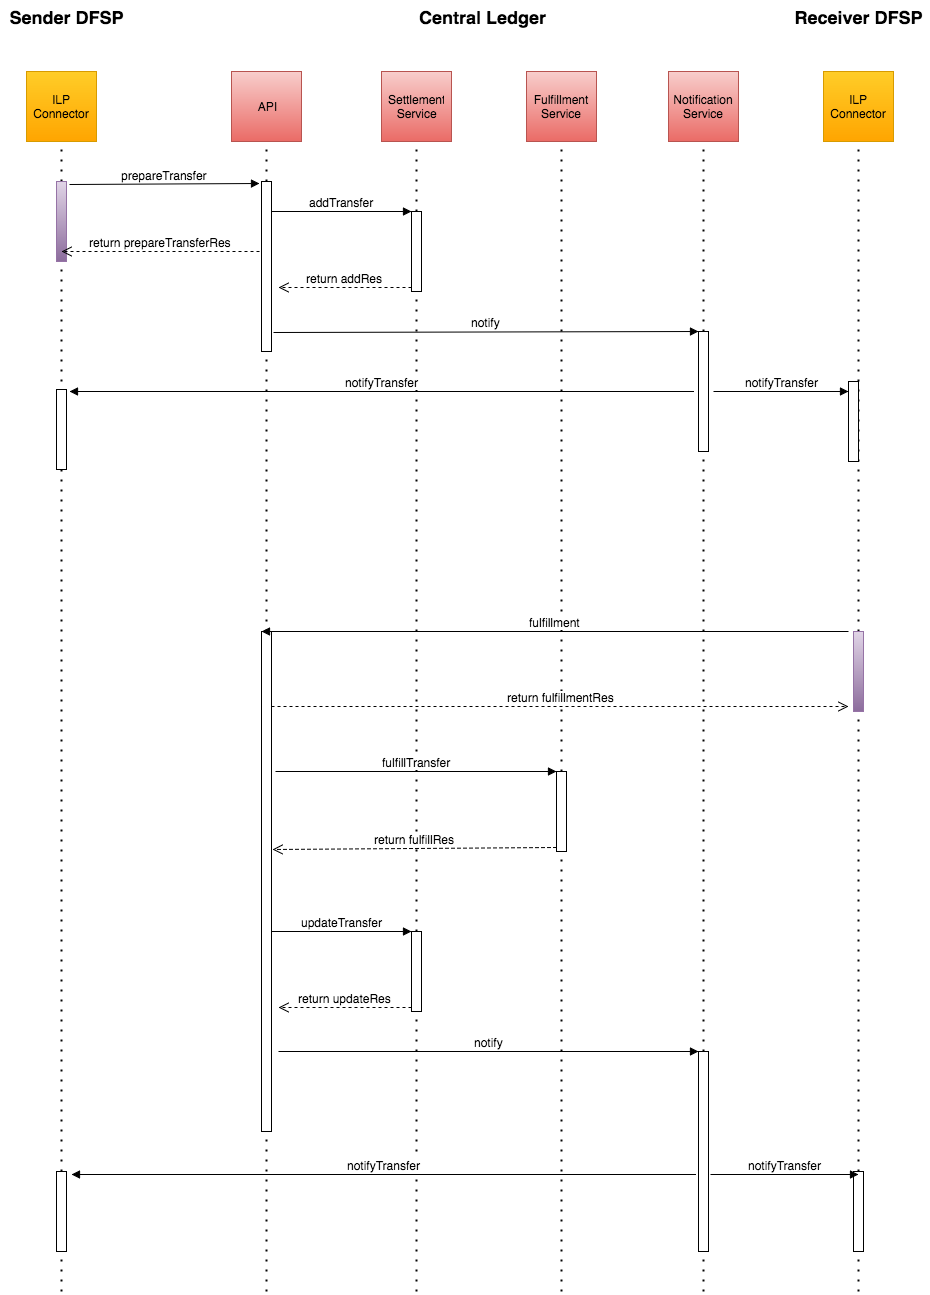

The diagram above was exported from draw.io. Its source (the exported page's mxGraphModel, read from the mxfile embedded in the PNG):
<mxGraphModel dx="2070" dy="1053" grid="1" gridSize="10" guides="1" tooltips="1" connect="1" arrows="1" fold="1" page="1" pageScale="1" pageWidth="850" pageHeight="1100" background="#ffffff" math="0" shadow="0">
  <root>
    <mxCell id="0" />
    <mxCell id="1" parent="0" />
    <mxCell id="530aa04e9f205fdc-18" value="" style="endArrow=none;html=1;dashed=1;dashPattern=1 4;fontSize=12;entryX=0.5;entryY=1;strokeWidth=2;" edge="1" parent="1">
      <mxGeometry x="503" y="170" width="50" height="50" as="geometry">
        <mxPoint x="503" y="1320" as="sourcePoint" />
        <mxPoint x="503" y="170" as="targetPoint" />
      </mxGeometry>
    </mxCell>
    <mxCell id="530aa04e9f205fdc-17" value="" style="endArrow=none;html=1;dashed=1;dashPattern=1 4;fontSize=12;entryX=0.5;entryY=1;strokeWidth=2;" edge="1" parent="1">
      <mxGeometry x="1300" y="170" width="50" height="50" as="geometry">
        <mxPoint x="1300" y="1320" as="sourcePoint" />
        <mxPoint x="1300" y="170" as="targetPoint" />
      </mxGeometry>
    </mxCell>
    <mxCell id="530aa04e9f205fdc-10" value="" style="endArrow=none;html=1;dashed=1;dashPattern=1 4;fontSize=12;entryX=0.5;entryY=1;strokeWidth=2;" edge="1" parent="1">
      <mxGeometry x="858" y="170" width="50" height="50" as="geometry">
        <mxPoint x="858" y="1320" as="sourcePoint" />
        <mxPoint x="858" y="170" as="targetPoint" />
      </mxGeometry>
    </mxCell>
    <mxCell id="530aa04e9f205fdc-6" value="" style="endArrow=none;html=1;dashed=1;dashPattern=1 4;fontSize=12;entryX=0.5;entryY=1;strokeWidth=2;" edge="1" parent="1" target="47e41aa46bb61bf6-13">
      <mxGeometry width="50" height="50" relative="1" as="geometry">
        <mxPoint x="708" y="1320" as="sourcePoint" />
        <mxPoint x="750" y="170" as="targetPoint" />
      </mxGeometry>
    </mxCell>
    <mxCell id="530aa04e9f205fdc-5" value="" style="endArrow=none;html=1;dashed=1;dashPattern=1 4;fontSize=12;entryX=0.5;entryY=1;strokeWidth=2;" edge="1" parent="1" target="47e41aa46bb61bf6-17">
      <mxGeometry width="50" height="50" relative="1" as="geometry">
        <mxPoint x="1003" y="1320" as="sourcePoint" />
        <mxPoint x="1013" y="170" as="targetPoint" />
      </mxGeometry>
    </mxCell>
    <mxCell id="47e41aa46bb61bf6-1" value="" style="whiteSpace=wrap;html=1;rounded=0;plain-orange" vertex="1" parent="1">
      <mxGeometry x="468" y="100" width="70" height="70" as="geometry" />
    </mxCell>
    <mxCell id="47e41aa46bb61bf6-2" value="ILP Connector" style="text;html=1;strokeColor=none;fillColor=none;align=center;verticalAlign=middle;whiteSpace=wrap;overflow=hidden;rounded=0;" vertex="1" parent="1">
      <mxGeometry x="473" y="120" width="60" height="30" as="geometry" />
    </mxCell>
    <mxCell id="47e41aa46bb61bf6-3" value="" style="html=1;points=[];perimeter=orthogonalPerimeter;rounded=0;plain-purple" vertex="1" parent="1">
      <mxGeometry x="498" y="210" width="10" height="80" as="geometry" />
    </mxCell>
    <mxCell id="47e41aa46bb61bf6-6" value="Central Ledger" style="text;html=1;strokeColor=none;fillColor=none;align=center;verticalAlign=middle;whiteSpace=wrap;overflow=hidden;rounded=0;fontSize=18;fontStyle=1" vertex="1" parent="1">
      <mxGeometry x="823" y="30" width="200" height="30" as="geometry" />
    </mxCell>
    <mxCell id="47e41aa46bb61bf6-7" value="Sender DFSP" style="text;html=1;strokeColor=none;fillColor=none;align=center;verticalAlign=middle;whiteSpace=wrap;overflow=hidden;rounded=0;fontSize=18;fontStyle=1" vertex="1" parent="1">
      <mxGeometry x="443" y="30" width="130" height="30" as="geometry" />
    </mxCell>
    <mxCell id="47e41aa46bb61bf6-8" value="" style="whiteSpace=wrap;html=1;rounded=0;plain-orange" vertex="1" parent="1">
      <mxGeometry x="1265" y="100" width="70" height="70" as="geometry" />
    </mxCell>
    <mxCell id="47e41aa46bb61bf6-9" value="ILP Connector" style="text;html=1;strokeColor=none;fillColor=none;align=center;verticalAlign=middle;whiteSpace=wrap;overflow=hidden;rounded=0;" vertex="1" parent="1">
      <mxGeometry x="1270" y="120" width="60" height="30" as="geometry" />
    </mxCell>
    <mxCell id="47e41aa46bb61bf6-10" value="" style="html=1;points=[];perimeter=orthogonalPerimeter;rounded=0;plain-purple" vertex="1" parent="1">
      <mxGeometry x="1295" y="660" width="10" height="80" as="geometry" />
    </mxCell>
    <mxCell id="47e41aa46bb61bf6-11" value="Receiver DFSP" style="text;html=1;strokeColor=none;fillColor=none;align=center;verticalAlign=middle;whiteSpace=wrap;overflow=hidden;rounded=0;fontSize=18;fontStyle=1" vertex="1" parent="1">
      <mxGeometry x="1230" y="30" width="140" height="30" as="geometry" />
    </mxCell>
    <mxCell id="47e41aa46bb61bf6-13" value="" style="whiteSpace=wrap;html=1;rounded=0;plain-red" vertex="1" parent="1">
      <mxGeometry x="673" y="100" width="70" height="70" as="geometry" />
    </mxCell>
    <mxCell id="47e41aa46bb61bf6-14" value="API" style="text;html=1;strokeColor=none;fillColor=none;align=center;verticalAlign=middle;whiteSpace=wrap;overflow=hidden;rounded=0;" vertex="1" parent="1">
      <mxGeometry x="678" y="120" width="60" height="30" as="geometry" />
    </mxCell>
    <mxCell id="47e41aa46bb61bf6-15" value="" style="whiteSpace=wrap;html=1;rounded=0;plain-red" vertex="1" parent="1">
      <mxGeometry x="823" y="100" width="70" height="70" as="geometry" />
    </mxCell>
    <mxCell id="47e41aa46bb61bf6-16" value="Settlement Service" style="text;html=1;strokeColor=none;fillColor=none;align=center;verticalAlign=middle;whiteSpace=wrap;overflow=hidden;rounded=0;" vertex="1" parent="1">
      <mxGeometry x="828" y="120" width="60" height="30" as="geometry" />
    </mxCell>
    <mxCell id="47e41aa46bb61bf6-17" value="" style="whiteSpace=wrap;html=1;rounded=0;plain-red" vertex="1" parent="1">
      <mxGeometry x="968" y="100" width="70" height="70" as="geometry" />
    </mxCell>
    <mxCell id="47e41aa46bb61bf6-18" value="Fulfillment Service" style="text;html=1;strokeColor=none;fillColor=none;align=center;verticalAlign=middle;whiteSpace=wrap;overflow=hidden;rounded=0;" vertex="1" parent="1">
      <mxGeometry x="973" y="120" width="60" height="30" as="geometry" />
    </mxCell>
    <mxCell id="47e41aa46bb61bf6-24" value="" style="html=1;points=[];perimeter=orthogonalPerimeter;rounded=0;fontSize=12;" vertex="1" parent="1">
      <mxGeometry x="703" y="660" width="10" height="500" as="geometry" />
    </mxCell>
    <mxCell id="47e41aa46bb61bf6-25" value="fulfillment" style="html=1;verticalAlign=bottom;endArrow=block;entryX=0;entryY=0;fontSize=12;" edge="1" parent="1" target="47e41aa46bb61bf6-24">
      <mxGeometry relative="1" as="geometry">
        <mxPoint x="1290" y="660" as="sourcePoint" />
      </mxGeometry>
    </mxCell>
    <mxCell id="47e41aa46bb61bf6-26" value="return fulfillmentRes" style="html=1;verticalAlign=bottom;endArrow=open;dashed=1;endSize=8;fontSize=12;" edge="1" parent="1">
      <mxGeometry relative="1" as="geometry">
        <mxPoint x="1290" y="735" as="targetPoint" />
        <mxPoint x="713" y="735" as="sourcePoint" />
      </mxGeometry>
    </mxCell>
    <mxCell id="47e41aa46bb61bf6-27" value="" style="html=1;points=[];perimeter=orthogonalPerimeter;rounded=0;fontSize=12;" vertex="1" parent="1">
      <mxGeometry x="703" y="210" width="10" height="170" as="geometry" />
    </mxCell>
    <mxCell id="47e41aa46bb61bf6-28" value="prepareTransfer" style="html=1;verticalAlign=bottom;endArrow=block;entryX=-0.2;entryY=0.013;fontSize=12;exitX=1.3;exitY=0.033;exitPerimeter=0;entryPerimeter=0;" edge="1" parent="1" source="47e41aa46bb61bf6-3" target="47e41aa46bb61bf6-27">
      <mxGeometry relative="1" as="geometry">
        <mxPoint x="623" y="210" as="sourcePoint" />
      </mxGeometry>
    </mxCell>
    <mxCell id="47e41aa46bb61bf6-29" value="return prepareTransferRes" style="html=1;verticalAlign=bottom;endArrow=open;dashed=1;endSize=8;fontSize=12;" edge="1" parent="1">
      <mxGeometry relative="1" as="geometry">
        <mxPoint x="503" y="280" as="targetPoint" />
        <mxPoint x="701" y="280" as="sourcePoint" />
      </mxGeometry>
    </mxCell>
    <mxCell id="530aa04e9f205fdc-2" value="" style="html=1;points=[];perimeter=orthogonalPerimeter;rounded=0;fontSize=12;" vertex="1" parent="1">
      <mxGeometry x="998" y="800" width="10" height="80" as="geometry" />
    </mxCell>
    <mxCell id="530aa04e9f205fdc-3" value="fulfillTransfer" style="html=1;verticalAlign=bottom;endArrow=block;entryX=0;entryY=0;fontSize=12;" edge="1" parent="1" target="530aa04e9f205fdc-2">
      <mxGeometry relative="1" as="geometry">
        <mxPoint x="717" y="800" as="sourcePoint" />
      </mxGeometry>
    </mxCell>
    <mxCell id="530aa04e9f205fdc-4" value="return fulfillRes" style="html=1;verticalAlign=bottom;endArrow=open;dashed=1;endSize=8;exitX=0;exitY=0.95;fontSize=12;" edge="1" parent="1" source="530aa04e9f205fdc-2">
      <mxGeometry relative="1" as="geometry">
        <mxPoint x="714" y="878" as="targetPoint" />
      </mxGeometry>
    </mxCell>
    <mxCell id="530aa04e9f205fdc-7" value="" style="html=1;points=[];perimeter=orthogonalPerimeter;rounded=0;fontSize=12;" vertex="1" parent="1">
      <mxGeometry x="853" y="960" width="10" height="80" as="geometry" />
    </mxCell>
    <mxCell id="530aa04e9f205fdc-8" value="updateTransfer" style="html=1;verticalAlign=bottom;endArrow=block;entryX=0;entryY=0;fontSize=12;" edge="1" parent="1" source="47e41aa46bb61bf6-24" target="530aa04e9f205fdc-7">
      <mxGeometry relative="1" as="geometry">
        <mxPoint x="783" y="960" as="sourcePoint" />
      </mxGeometry>
    </mxCell>
    <mxCell id="530aa04e9f205fdc-9" value="return updateRes" style="html=1;verticalAlign=bottom;endArrow=open;dashed=1;endSize=8;exitX=0;exitY=0.95;fontSize=12;" edge="1" parent="1" source="530aa04e9f205fdc-7">
      <mxGeometry relative="1" as="geometry">
        <mxPoint x="720" y="1036" as="targetPoint" />
      </mxGeometry>
    </mxCell>
    <mxCell id="530aa04e9f205fdc-11" value="" style="html=1;points=[];perimeter=orthogonalPerimeter;rounded=0;fontSize=12;" vertex="1" parent="1">
      <mxGeometry x="853" y="240" width="10" height="80" as="geometry" />
    </mxCell>
    <mxCell id="530aa04e9f205fdc-12" value="addTransfer" style="html=1;verticalAlign=bottom;endArrow=block;entryX=0;entryY=0;fontSize=12;" edge="1" parent="1" target="530aa04e9f205fdc-11">
      <mxGeometry relative="1" as="geometry">
        <mxPoint x="713" y="240" as="sourcePoint" />
      </mxGeometry>
    </mxCell>
    <mxCell id="530aa04e9f205fdc-13" value="return addRes" style="html=1;verticalAlign=bottom;endArrow=open;dashed=1;endSize=8;exitX=0;exitY=0.95;fontSize=12;" edge="1" parent="1" source="530aa04e9f205fdc-11">
      <mxGeometry relative="1" as="geometry">
        <mxPoint x="720" y="316" as="targetPoint" />
      </mxGeometry>
    </mxCell>
    <mxCell id="530aa04e9f205fdc-19" value="" style="endArrow=none;html=1;dashed=1;dashPattern=1 4;fontSize=12;entryX=0.5;entryY=1;strokeWidth=2;" edge="1" parent="1" target="530aa04e9f205fdc-20">
      <mxGeometry x="1145" y="170" width="50" height="50" as="geometry">
        <mxPoint x="1145" y="1320" as="sourcePoint" />
        <mxPoint x="1155" y="170" as="targetPoint" />
      </mxGeometry>
    </mxCell>
    <mxCell id="530aa04e9f205fdc-20" value="" style="whiteSpace=wrap;html=1;rounded=0;plain-red" vertex="1" parent="1">
      <mxGeometry x="1110" y="100" width="70" height="70" as="geometry" />
    </mxCell>
    <mxCell id="530aa04e9f205fdc-21" value="Notification Service" style="text;html=1;strokeColor=none;fillColor=none;align=center;verticalAlign=middle;whiteSpace=wrap;overflow=hidden;rounded=0;" vertex="1" parent="1">
      <mxGeometry x="1110" y="120" width="70" height="30" as="geometry" />
    </mxCell>
    <mxCell id="47afef4fc9b81e38-1" value="" style="html=1;points=[];perimeter=orthogonalPerimeter;rounded=0;fontSize=12;" vertex="1" parent="1">
      <mxGeometry x="1140" y="360" width="10" height="120" as="geometry" />
    </mxCell>
    <mxCell id="47afef4fc9b81e38-2" value="notify" style="html=1;verticalAlign=bottom;endArrow=block;entryX=0;entryY=0;fontSize=12;exitX=1.2;exitY=0.797;exitPerimeter=0;" edge="1" parent="1" target="47afef4fc9b81e38-1">
      <mxGeometry relative="1" as="geometry">
        <mxPoint x="715" y="361" as="sourcePoint" />
      </mxGeometry>
    </mxCell>
    <mxCell id="47afef4fc9b81e38-4" value="" style="html=1;points=[];perimeter=orthogonalPerimeter;rounded=0;fontSize=12;" vertex="1" parent="1">
      <mxGeometry x="1140" y="1080" width="10" height="200" as="geometry" />
    </mxCell>
    <mxCell id="47afef4fc9b81e38-5" value="notify" style="html=1;verticalAlign=bottom;startArrow=none;endArrow=block;startSize=8;fontSize=12;exitX=1.7;exitY=0.84;exitPerimeter=0;startFill=0;" edge="1" parent="1" source="47e41aa46bb61bf6-24" target="47afef4fc9b81e38-4">
      <mxGeometry relative="1" as="geometry">
        <mxPoint x="1080" y="1080" as="sourcePoint" />
      </mxGeometry>
    </mxCell>
    <mxCell id="24bc63a83019343d-1" value="" style="html=1;points=[];perimeter=orthogonalPerimeter;rounded=0;fontSize=12;" vertex="1" parent="1">
      <mxGeometry x="1290" y="410" width="10" height="80" as="geometry" />
    </mxCell>
    <mxCell id="24bc63a83019343d-2" value="notifyTransfer" style="html=1;verticalAlign=bottom;startArrow=none;endArrow=block;startSize=8;fontSize=12;startFill=0;" edge="1" parent="1" target="24bc63a83019343d-1">
      <mxGeometry relative="1" as="geometry">
        <mxPoint x="1155" y="420" as="sourcePoint" />
      </mxGeometry>
    </mxCell>
    <mxCell id="24bc63a83019343d-3" value="" style="html=1;points=[];perimeter=orthogonalPerimeter;rounded=0;fontSize=12;" vertex="1" parent="1">
      <mxGeometry x="1295" y="1200" width="10" height="80" as="geometry" />
    </mxCell>
    <mxCell id="24bc63a83019343d-4" value="notifyTransfer" style="html=1;verticalAlign=bottom;startArrow=none;endArrow=block;startSize=8;fontSize=12;exitX=1;exitY=0.615;exitPerimeter=0;startFill=0;" edge="1" parent="1">
      <mxGeometry relative="1" as="geometry">
        <mxPoint x="1152" y="1203" as="sourcePoint" />
        <mxPoint x="1300" y="1203" as="targetPoint" />
      </mxGeometry>
    </mxCell>
    <mxCell id="24bc63a83019343d-5" value="" style="html=1;points=[];perimeter=orthogonalPerimeter;rounded=0;fontSize=12;" vertex="1" parent="1">
      <mxGeometry x="498" y="1200" width="10" height="80" as="geometry" />
    </mxCell>
    <mxCell id="24bc63a83019343d-6" value="notifyTransfer" style="html=1;verticalAlign=bottom;startArrow=none;endArrow=block;startSize=8;fontSize=12;startFill=0;" edge="1" parent="1">
      <mxGeometry relative="1" as="geometry">
        <mxPoint x="1137" y="1203" as="sourcePoint" />
        <mxPoint x="513" y="1203" as="targetPoint" />
        <Array as="points">
          <mxPoint x="760" y="1203" />
        </Array>
      </mxGeometry>
    </mxCell>
    <mxCell id="193ae299ffb33b17-1" value="" style="html=1;points=[];perimeter=orthogonalPerimeter;rounded=0;fontSize=12;" vertex="1" parent="1">
      <mxGeometry x="498" y="418" width="10" height="80" as="geometry" />
    </mxCell>
    <mxCell id="193ae299ffb33b17-2" value="notifyTransfer" style="html=1;verticalAlign=bottom;startArrow=none;endArrow=block;startSize=8;fontSize=12;startFill=0;" edge="1" parent="1">
      <mxGeometry x="511" y="420" as="geometry">
        <mxPoint x="1135" y="420" as="sourcePoint" />
        <mxPoint x="511" y="420" as="targetPoint" />
        <Array as="points">
          <mxPoint x="758" y="420" />
        </Array>
      </mxGeometry>
    </mxCell>
  </root>
</mxGraphModel>